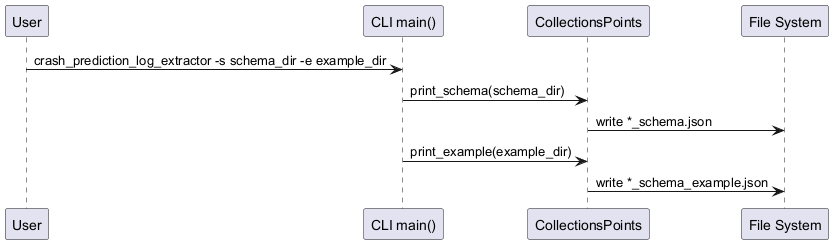

The diagram above was rendered by PlantUML. Its source (embedded in the PNG):
@startuml
participant "User" as User
participant "CLI main()" as CLI
participant "CollectionsPoints" as Payload
participant "File System" as FS

User -> CLI : crash_prediction_log_extractor -s schema_dir -e example_dir
CLI -> Payload : print_schema(schema_dir)
Payload -> FS : write *_schema.json
CLI -> Payload : print_example(example_dir)
Payload -> FS : write *_schema_example.json
@enduml